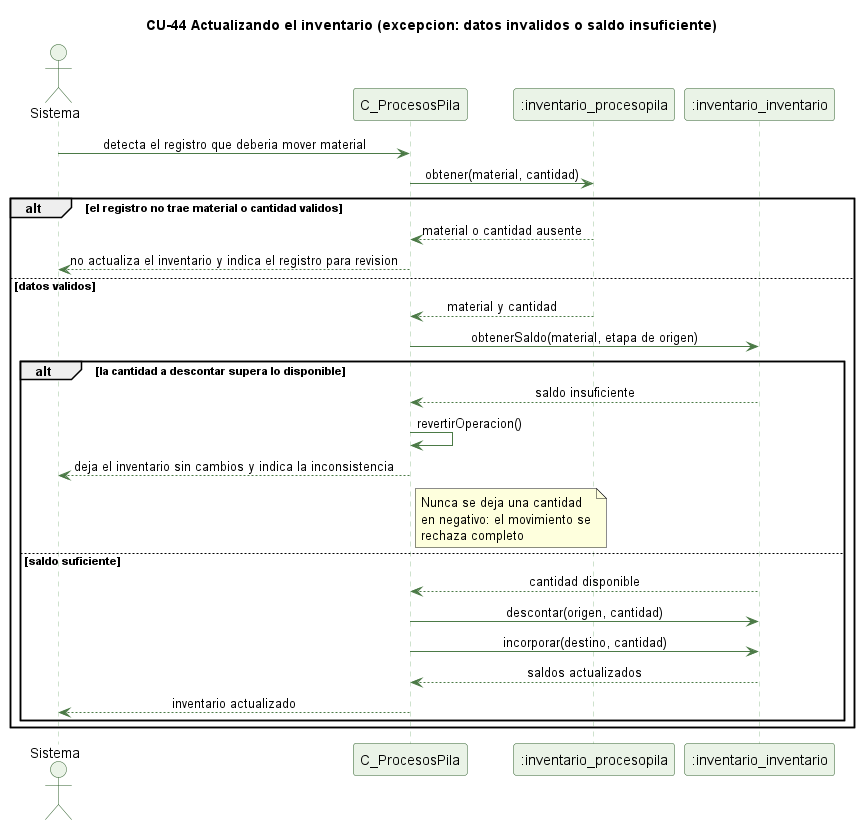

The diagram above was rendered by PlantUML. Its source (embedded in the PNG):
@startuml cu44-inventario-actualizar-excepcion
' CU-44 Actualizando el inventario tras un proceso - flujo de excepcion
skinparam backgroundColor #FFFFFF
skinparam shadowing false
skinparam defaultFontName Helvetica
skinparam sequenceMessageAlign center
skinparam ParticipantBackgroundColor #EAF3E7
skinparam ParticipantBorderColor #2E5E2A
skinparam ActorBackgroundColor #EAF3E7
skinparam ActorBorderColor #2E5E2A
skinparam sequenceLifeLineBorderColor #9CC49A
skinparam ArrowColor #4B7A46

title CU-44 Actualizando el inventario (excepcion: datos invalidos o saldo insuficiente)

actor Sistema
participant "C_ProcesosPila" as C
participant ":inventario_procesopila" as PP
participant ":inventario_inventario" as I

Sistema -> C : detecta el registro que deberia mover material
C -> PP : obtener(material, cantidad)
alt el registro no trae material o cantidad validos
  PP --> C : material o cantidad ausente
  C --> Sistema : no actualiza el inventario y indica el registro para revision
else datos validos
  PP --> C : material y cantidad
  C -> I : obtenerSaldo(material, etapa de origen)
  alt la cantidad a descontar supera lo disponible
    I --> C : saldo insuficiente
    C -> C : revertirOperacion()
    C --> Sistema : deja el inventario sin cambios y indica la inconsistencia
    note right of C : Nunca se deja una cantidad\nen negativo: el movimiento se\nrechaza completo
  else saldo suficiente
    I --> C : cantidad disponible
    C -> I : descontar(origen, cantidad)
    C -> I : incorporar(destino, cantidad)
    I --> C : saldos actualizados
    C --> Sistema : inventario actualizado
  end
end

@enduml